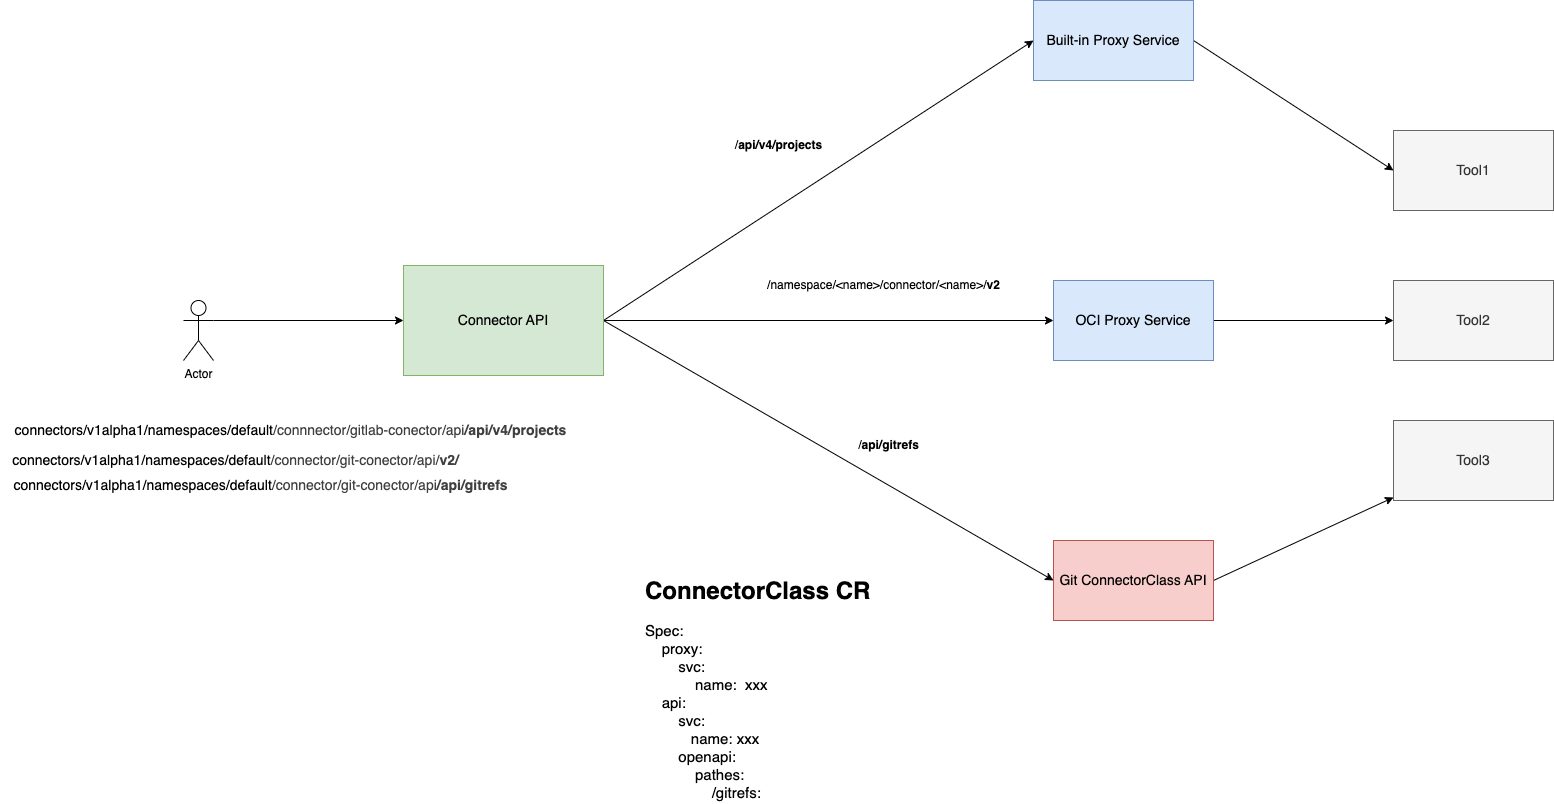

The diagram above was exported from draw.io. Its source (the exported page's mxGraphModel, read from the mxfile embedded in the PNG):
<mxGraphModel dx="1803" dy="687" grid="1" gridSize="10" guides="1" tooltips="1" connect="1" arrows="1" fold="1" page="1" pageScale="1" pageWidth="827" pageHeight="1169" math="0" shadow="0">
  <root>
    <mxCell id="0" />
    <mxCell id="1" parent="0" />
    <mxCell id="13" style="edgeStyle=none;html=1;exitX=1;exitY=0.5;exitDx=0;exitDy=0;entryX=0;entryY=0.5;entryDx=0;entryDy=0;fontSize=14;" parent="1" source="2" target="3" edge="1">
      <mxGeometry relative="1" as="geometry" />
    </mxCell>
    <mxCell id="15" style="edgeStyle=none;html=1;exitX=1;exitY=0.5;exitDx=0;exitDy=0;entryX=0;entryY=0.5;entryDx=0;entryDy=0;fontSize=14;" parent="1" source="2" target="4" edge="1">
      <mxGeometry relative="1" as="geometry" />
    </mxCell>
    <mxCell id="16" style="edgeStyle=none;html=1;exitX=1;exitY=0.5;exitDx=0;exitDy=0;entryX=0;entryY=0.5;entryDx=0;entryDy=0;fontSize=14;" parent="1" source="2" target="5" edge="1">
      <mxGeometry relative="1" as="geometry" />
    </mxCell>
    <mxCell id="2" value="Connector API" style="rounded=0;whiteSpace=wrap;html=1;fillColor=#d5e8d4;strokeColor=#82b366;fontSize=14;" parent="1" vertex="1">
      <mxGeometry x="-110" y="265" width="200" height="110" as="geometry" />
    </mxCell>
    <mxCell id="9" style="edgeStyle=none;html=1;exitX=1;exitY=0.5;exitDx=0;exitDy=0;entryX=0;entryY=0.5;entryDx=0;entryDy=0;fontSize=14;" parent="1" source="3" target="6" edge="1">
      <mxGeometry relative="1" as="geometry" />
    </mxCell>
    <mxCell id="3" value="Built-in Proxy Service" style="rounded=0;whiteSpace=wrap;html=1;fillColor=#dae8fc;strokeColor=#6c8ebf;fontSize=14;" parent="1" vertex="1">
      <mxGeometry x="520" width="160" height="80" as="geometry" />
    </mxCell>
    <mxCell id="10" style="edgeStyle=none;html=1;exitX=1;exitY=0.5;exitDx=0;exitDy=0;fontSize=14;" parent="1" source="4" target="7" edge="1">
      <mxGeometry relative="1" as="geometry" />
    </mxCell>
    <mxCell id="4" value="OCI Proxy Service" style="rounded=0;whiteSpace=wrap;html=1;fillColor=#dae8fc;strokeColor=#6c8ebf;fontSize=14;" parent="1" vertex="1">
      <mxGeometry x="540" y="280" width="160" height="80" as="geometry" />
    </mxCell>
    <mxCell id="11" style="edgeStyle=none;html=1;exitX=1;exitY=0.5;exitDx=0;exitDy=0;fontSize=14;" parent="1" source="5" target="8" edge="1">
      <mxGeometry relative="1" as="geometry" />
    </mxCell>
    <mxCell id="5" value="Git ConnectorClass API" style="rounded=0;whiteSpace=wrap;html=1;fillColor=#f8cecc;strokeColor=#b85450;fontSize=14;" parent="1" vertex="1">
      <mxGeometry x="540" y="540" width="160" height="80" as="geometry" />
    </mxCell>
    <mxCell id="6" value="Tool1" style="rounded=0;whiteSpace=wrap;html=1;fillColor=#f5f5f5;fontColor=#333333;strokeColor=#666666;fontSize=14;" parent="1" vertex="1">
      <mxGeometry x="880" y="130" width="160" height="80" as="geometry" />
    </mxCell>
    <mxCell id="7" value="Tool2" style="rounded=0;whiteSpace=wrap;html=1;fillColor=#f5f5f5;fontColor=#333333;strokeColor=#666666;fontSize=14;" parent="1" vertex="1">
      <mxGeometry x="880" y="280" width="160" height="80" as="geometry" />
    </mxCell>
    <mxCell id="8" value="Tool3" style="rounded=0;whiteSpace=wrap;html=1;fillColor=#f5f5f5;fontColor=#333333;strokeColor=#666666;fontSize=14;" parent="1" vertex="1">
      <mxGeometry x="880" y="420" width="160" height="80" as="geometry" />
    </mxCell>
    <mxCell id="12" value="&lt;h1 style=&quot;margin-top: 0px;&quot;&gt;ConnectorClass CR&lt;br&gt;&lt;/h1&gt;&lt;div&gt;&lt;font style=&quot;font-size: 15px;&quot;&gt;Spec:&lt;/font&gt;&lt;/div&gt;&lt;div&gt;&lt;font style=&quot;font-size: 15px;&quot;&gt;&amp;nbsp; &amp;nbsp; proxy:&lt;/font&gt;&lt;/div&gt;&lt;div&gt;&lt;font style=&quot;font-size: 15px;&quot;&gt;&amp;nbsp; &amp;nbsp; &amp;nbsp; &amp;nbsp; svc:&lt;/font&gt;&lt;/div&gt;&lt;div&gt;&lt;font style=&quot;font-size: 15px;&quot;&gt;&amp;nbsp; &amp;nbsp; &amp;nbsp; &amp;nbsp; &amp;nbsp; &amp;nbsp; name:&amp;nbsp; xxx&lt;/font&gt;&lt;/div&gt;&lt;div&gt;&lt;font style=&quot;font-size: 15px;&quot;&gt;&amp;nbsp; &amp;nbsp; api:&lt;/font&gt;&lt;/div&gt;&lt;div&gt;&lt;font style=&quot;font-size: 15px;&quot;&gt;&amp;nbsp; &amp;nbsp; &amp;nbsp; &amp;nbsp; svc:&lt;/font&gt;&lt;/div&gt;&lt;div&gt;&lt;font style=&quot;font-size: 15px;&quot;&gt;&amp;nbsp; &amp;nbsp; &amp;nbsp; &amp;nbsp; &amp;nbsp; &amp;nbsp;name: xxx&lt;/font&gt;&lt;/div&gt;&lt;div&gt;&lt;font style=&quot;font-size: 15px;&quot;&gt;&amp;nbsp; &amp;nbsp; &amp;nbsp; &amp;nbsp; openapi:&lt;/font&gt;&lt;/div&gt;&lt;div&gt;&lt;font style=&quot;font-size: 15px;&quot;&gt;&amp;nbsp; &amp;nbsp; &amp;nbsp; &amp;nbsp; &amp;nbsp; &amp;nbsp; pathes:&lt;/font&gt;&lt;/div&gt;&lt;div&gt;&lt;font style=&quot;font-size: 15px;&quot;&gt;&amp;nbsp; &amp;nbsp; &amp;nbsp; &amp;nbsp; &amp;nbsp; &amp;nbsp; &amp;nbsp; &amp;nbsp; /gitrefs:&lt;/font&gt;&lt;/div&gt;&lt;div&gt;&lt;font style=&quot;font-size: 15px;&quot;&gt;&amp;nbsp; &amp;nbsp; &amp;nbsp; &amp;nbsp; &amp;nbsp; &amp;nbsp; &amp;nbsp; &amp;nbsp; &amp;nbsp; &amp;nbsp; x-provider: connectorclass&lt;/font&gt;&lt;/div&gt;" style="text;html=1;whiteSpace=wrap;overflow=hidden;rounded=0;" parent="1" vertex="1">
      <mxGeometry x="130" y="570" width="330" height="230" as="geometry" />
    </mxCell>
    <mxCell id="17" value="&lt;font&gt;connectors/v1alpha1/namespaces/default&lt;/font&gt;&lt;span style=&quot;color: rgb(63, 63, 63); background-color: transparent;&quot;&gt;/connnector/gitlab-conector/&lt;/span&gt;&lt;span style=&quot;color: rgb(63, 63, 63); background-color: transparent;&quot;&gt;api&lt;b&gt;/api/v4/projects&lt;/b&gt;&lt;/span&gt;" style="text;html=1;align=center;verticalAlign=middle;resizable=0;points=[];autosize=1;strokeColor=none;fillColor=none;fontSize=14;" parent="1" vertex="1">
      <mxGeometry x="-513" y="415" width="580" height="30" as="geometry" />
    </mxCell>
    <mxCell id="18" value="&lt;font&gt;connectors/v1alpha1/namespaces/default&lt;/font&gt;&lt;span style=&quot;color: rgb(63, 63, 63); background-color: transparent;&quot;&gt;/connector/git-conector/api/&lt;/span&gt;&lt;b style=&quot;color: rgb(63, 63, 63); background-color: transparent;&quot;&gt;v2/&lt;/b&gt;" style="text;html=1;align=center;verticalAlign=middle;resizable=0;points=[];autosize=1;strokeColor=none;fillColor=none;fontSize=14;" parent="1" vertex="1">
      <mxGeometry x="-513" y="445" width="470" height="30" as="geometry" />
    </mxCell>
    <mxCell id="20" value="&lt;font&gt;connectors/v1alpha1/namespaces/default&lt;/font&gt;&lt;span style=&quot;color: rgb(63, 63, 63); background-color: transparent;&quot;&gt;/connector/git-conector/api&lt;/span&gt;&lt;b style=&quot;color: rgb(63, 63, 63); background-color: transparent;&quot;&gt;/api/gitrefs&lt;/b&gt;" style="text;html=1;align=center;verticalAlign=middle;resizable=0;points=[];autosize=1;strokeColor=none;fillColor=none;fontSize=14;" parent="1" vertex="1">
      <mxGeometry x="-513" y="470" width="520" height="30" as="geometry" />
    </mxCell>
    <mxCell id="22" style="edgeStyle=none;html=1;exitX=1;exitY=0.3333333333333333;exitDx=0;exitDy=0;exitPerimeter=0;entryX=0;entryY=0.5;entryDx=0;entryDy=0;" parent="1" source="21" target="2" edge="1">
      <mxGeometry relative="1" as="geometry" />
    </mxCell>
    <mxCell id="21" value="Actor" style="shape=umlActor;verticalLabelPosition=bottom;verticalAlign=top;html=1;outlineConnect=0;" parent="1" vertex="1">
      <mxGeometry x="-330" y="300" width="30" height="60" as="geometry" />
    </mxCell>
    <mxCell id="23" value="/&lt;b&gt;api/v4/projects&lt;/b&gt;" style="text;html=1;align=center;verticalAlign=middle;resizable=0;points=[];autosize=1;strokeColor=none;fillColor=none;" vertex="1" parent="1">
      <mxGeometry x="210" y="130" width="110" height="30" as="geometry" />
    </mxCell>
    <mxCell id="24" value="/&lt;b&gt;api/gitrefs&lt;/b&gt;" style="text;html=1;align=center;verticalAlign=middle;resizable=0;points=[];autosize=1;strokeColor=none;fillColor=none;" vertex="1" parent="1">
      <mxGeometry x="335" y="430" width="80" height="30" as="geometry" />
    </mxCell>
    <mxCell id="25" value="/namespace/&amp;lt;name&amp;gt;/connector/&amp;lt;name&amp;gt;/&lt;b&gt;v2&lt;/b&gt;" style="text;html=1;align=center;verticalAlign=middle;resizable=0;points=[];autosize=1;strokeColor=none;fillColor=none;" vertex="1" parent="1">
      <mxGeometry x="240" y="270" width="260" height="30" as="geometry" />
    </mxCell>
  </root>
</mxGraphModel>